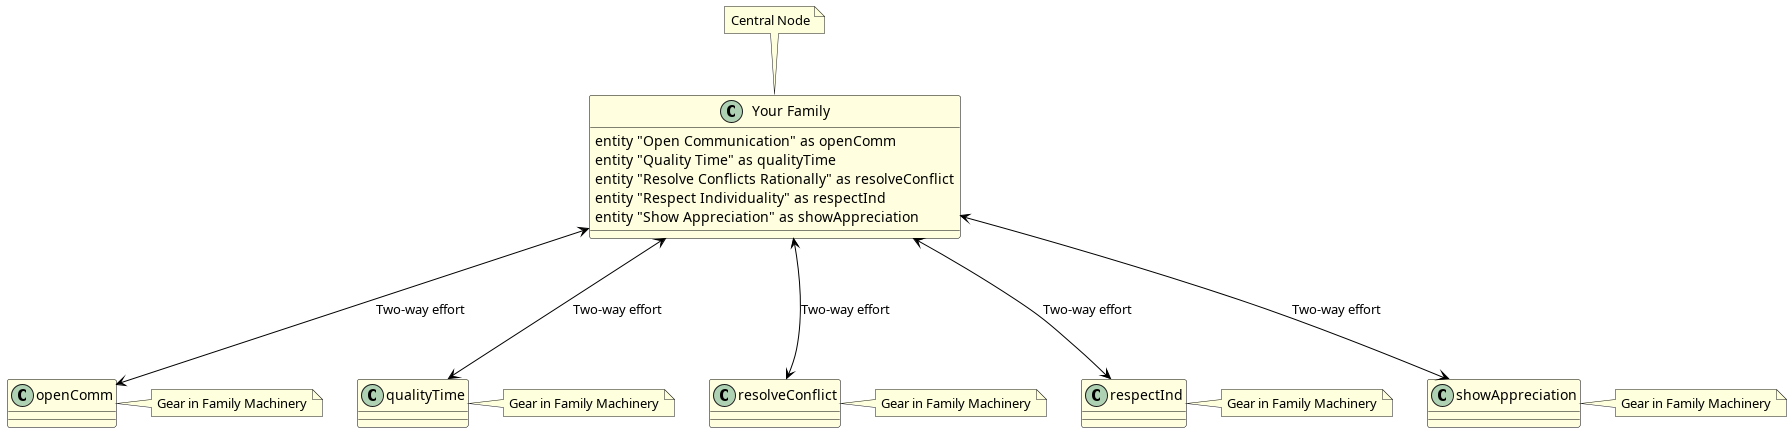

The diagram above was rendered by PlantUML. Its source (embedded in the PNG):
@startuml
!define RECTANGLE class
!define DATABASE entity

skinparam {
  arrowColor Black
  actorBorderColor Black
  usecaseBorderColor Black
  usecaseBackgroundColor LightYellow
  actorBackgroundColor LightYellow
  classBackgroundColor LightYellow
  databaseBackgroundColor LightYellow
  classBorderColor Black
  classArrowColor Black
}

RECTANGLE "Your Family" as family {
  DATABASE "Open Communication" as openComm
  DATABASE "Quality Time" as qualityTime
  DATABASE "Resolve Conflicts Rationally" as resolveConflict
  DATABASE "Respect Individuality" as respectInd
  DATABASE "Show Appreciation" as showAppreciation
}

family -[hidden]- openComm
family -[hidden]- qualityTime
family -[hidden]- resolveConflict
family -[hidden]- respectInd
family -[hidden]- showAppreciation

family <---> openComm : Two-way effort
family <---> qualityTime : Two-way effort
family <---> resolveConflict : Two-way effort
family <---> respectInd : Two-way effort
family <---> showAppreciation : Two-way effort

note top of family : Central Node

note right of openComm : Gear in Family Machinery
note right of qualityTime : Gear in Family Machinery
note right of resolveConflict : Gear in Family Machinery
note right of respectInd : Gear in Family Machinery
note right of showAppreciation : Gear in Family Machinery

@enduml